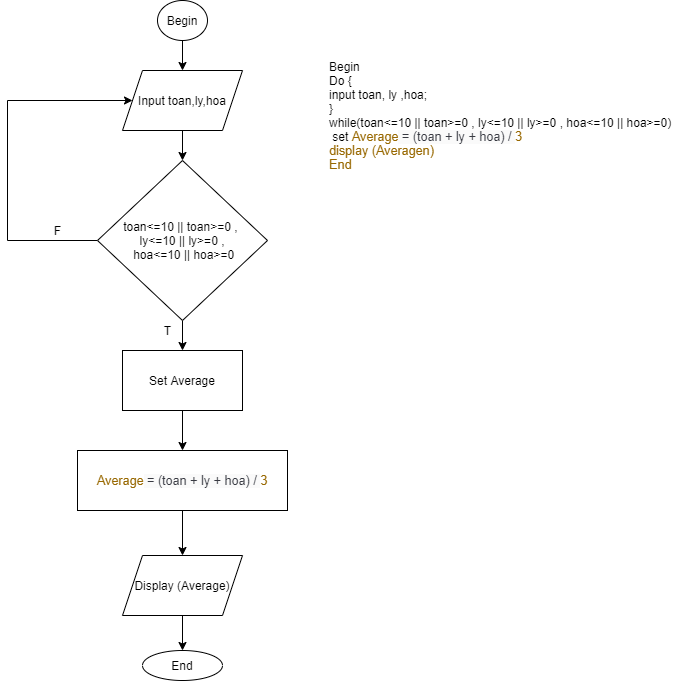

The diagram above was exported from draw.io. Its source (the exported page's mxGraphModel, read from the mxfile embedded in the PNG):
<mxGraphModel dx="1038" dy="588" grid="1" gridSize="10" guides="1" tooltips="1" connect="1" arrows="1" fold="1" page="1" pageScale="1" pageWidth="827" pageHeight="1169" math="0" shadow="0">
  <root>
    <mxCell id="0" />
    <mxCell id="1" parent="0" />
    <mxCell id="Omn5yM4wsY2OKMFuWt9v-1" value="Begin&lt;br&gt;Do&amp;nbsp;{&lt;br&gt;&lt;div&gt;&lt;span&gt;input toan, ly ,hoa;&lt;/span&gt;&lt;/div&gt;&lt;div&gt;&lt;span&gt;}&lt;br&gt;&lt;/span&gt;&lt;/div&gt;&lt;div&gt;&lt;span&gt;while(toan&amp;lt;=10 || toan&amp;gt;=0 , ly&amp;lt;=10 || ly&amp;gt;=0 , hoa&amp;lt;=10 || hoa&amp;gt;=0)&lt;/span&gt;&lt;/div&gt;&lt;span class=&quot;hljs-attr&quot; style=&quot;box-sizing: border-box&quot;&gt;&amp;nbsp;set&amp;nbsp;&lt;/span&gt;&lt;span class=&quot;hljs-attr&quot; style=&quot;box-sizing: border-box ; color: rgb(152 , 104 , 1) ; font-family: , &amp;#34;menlo&amp;#34; , &amp;#34;monaco&amp;#34; , &amp;#34;consolas&amp;#34; , &amp;#34;liberation mono&amp;#34; , &amp;#34;courier new&amp;#34; , monospace ; font-size: 12.6px&quot;&gt;Average&lt;/span&gt;&lt;span style=&quot;color: rgb(56 , 58 , 66) ; font-family: , &amp;#34;menlo&amp;#34; , &amp;#34;monaco&amp;#34; , &amp;#34;consolas&amp;#34; , &amp;#34;liberation mono&amp;#34; , &amp;#34;courier new&amp;#34; , monospace ; font-size: 12.6px ; background-color: rgb(250 , 250 , 250)&quot;&gt; = (toan + ly + hoa) / &lt;/span&gt;&lt;span class=&quot;hljs-number&quot; style=&quot;box-sizing: border-box ; color: rgb(152 , 104 , 1) ; font-family: , &amp;#34;menlo&amp;#34; , &amp;#34;monaco&amp;#34; , &amp;#34;consolas&amp;#34; , &amp;#34;liberation mono&amp;#34; , &amp;#34;courier new&amp;#34; , monospace ; font-size: 12.6px&quot;&gt;3&lt;br&gt;display (Averagen)&lt;br&gt;End&lt;br&gt;&lt;/span&gt;" style="text;html=1;align=left;verticalAlign=middle;resizable=0;points=[];autosize=1;strokeColor=none;" vertex="1" parent="1">
      <mxGeometry x="550" y="90" width="360" height="110" as="geometry" />
    </mxCell>
    <mxCell id="Omn5yM4wsY2OKMFuWt9v-4" value="" style="edgeStyle=orthogonalEdgeStyle;rounded=0;orthogonalLoop=1;jettySize=auto;html=1;" edge="1" parent="1" source="Omn5yM4wsY2OKMFuWt9v-2" target="Omn5yM4wsY2OKMFuWt9v-3">
      <mxGeometry relative="1" as="geometry" />
    </mxCell>
    <mxCell id="Omn5yM4wsY2OKMFuWt9v-2" value="Begin" style="ellipse;whiteSpace=wrap;html=1;" vertex="1" parent="1">
      <mxGeometry x="380" y="30" width="50" height="40" as="geometry" />
    </mxCell>
    <mxCell id="Omn5yM4wsY2OKMFuWt9v-6" value="" style="edgeStyle=orthogonalEdgeStyle;rounded=0;orthogonalLoop=1;jettySize=auto;html=1;" edge="1" parent="1" source="Omn5yM4wsY2OKMFuWt9v-3" target="Omn5yM4wsY2OKMFuWt9v-5">
      <mxGeometry relative="1" as="geometry" />
    </mxCell>
    <mxCell id="Omn5yM4wsY2OKMFuWt9v-3" value="Input toan,ly,hoa" style="shape=parallelogram;perimeter=parallelogramPerimeter;whiteSpace=wrap;html=1;fixedSize=1;" vertex="1" parent="1">
      <mxGeometry x="345" y="100" width="120" height="60" as="geometry" />
    </mxCell>
    <mxCell id="Omn5yM4wsY2OKMFuWt9v-7" style="edgeStyle=orthogonalEdgeStyle;rounded=0;orthogonalLoop=1;jettySize=auto;html=1;entryX=0;entryY=0.5;entryDx=0;entryDy=0;" edge="1" parent="1" source="Omn5yM4wsY2OKMFuWt9v-5" target="Omn5yM4wsY2OKMFuWt9v-3">
      <mxGeometry relative="1" as="geometry">
        <mxPoint x="200" y="100" as="targetPoint" />
        <Array as="points">
          <mxPoint x="230" y="270" />
          <mxPoint x="230" y="130" />
        </Array>
      </mxGeometry>
    </mxCell>
    <mxCell id="Omn5yM4wsY2OKMFuWt9v-11" value="" style="edgeStyle=orthogonalEdgeStyle;rounded=0;orthogonalLoop=1;jettySize=auto;html=1;" edge="1" parent="1" source="Omn5yM4wsY2OKMFuWt9v-5" target="Omn5yM4wsY2OKMFuWt9v-10">
      <mxGeometry relative="1" as="geometry" />
    </mxCell>
    <mxCell id="Omn5yM4wsY2OKMFuWt9v-5" value="&lt;span style=&quot;text-align: left&quot;&gt;toan&amp;lt;=10 || toan&amp;gt;=0 , &lt;br&gt;ly&amp;lt;=10 || ly&amp;gt;=0 ,&lt;br&gt;&amp;nbsp;hoa&amp;lt;=10 || hoa&amp;gt;=0&lt;/span&gt;" style="rhombus;whiteSpace=wrap;html=1;" vertex="1" parent="1">
      <mxGeometry x="320" y="190" width="170" height="160" as="geometry" />
    </mxCell>
    <mxCell id="Omn5yM4wsY2OKMFuWt9v-8" value="F" style="text;html=1;align=center;verticalAlign=middle;resizable=0;points=[];autosize=1;strokeColor=none;" vertex="1" parent="1">
      <mxGeometry x="270" y="250" width="20" height="20" as="geometry" />
    </mxCell>
    <mxCell id="Omn5yM4wsY2OKMFuWt9v-13" value="" style="edgeStyle=orthogonalEdgeStyle;rounded=0;orthogonalLoop=1;jettySize=auto;html=1;" edge="1" parent="1" source="Omn5yM4wsY2OKMFuWt9v-10" target="Omn5yM4wsY2OKMFuWt9v-12">
      <mxGeometry relative="1" as="geometry" />
    </mxCell>
    <mxCell id="Omn5yM4wsY2OKMFuWt9v-10" value="Set Average" style="rounded=0;whiteSpace=wrap;html=1;" vertex="1" parent="1">
      <mxGeometry x="345" y="380" width="120" height="60" as="geometry" />
    </mxCell>
    <mxCell id="Omn5yM4wsY2OKMFuWt9v-15" value="" style="edgeStyle=orthogonalEdgeStyle;rounded=0;orthogonalLoop=1;jettySize=auto;html=1;entryX=0.5;entryY=0;entryDx=0;entryDy=0;" edge="1" parent="1" source="Omn5yM4wsY2OKMFuWt9v-12" target="Omn5yM4wsY2OKMFuWt9v-16">
      <mxGeometry relative="1" as="geometry">
        <mxPoint x="405" y="570" as="targetPoint" />
      </mxGeometry>
    </mxCell>
    <mxCell id="Omn5yM4wsY2OKMFuWt9v-12" value="&lt;span class=&quot;hljs-attr&quot; style=&quot;text-align: left ; box-sizing: border-box ; color: rgb(152 , 104 , 1) ; font-size: 12.6px&quot;&gt;Average&lt;/span&gt;&lt;span style=&quot;text-align: left ; color: rgb(56 , 58 , 66) ; font-size: 12.6px ; background-color: rgb(250 , 250 , 250)&quot;&gt;&amp;nbsp;= (toan + ly + hoa) /&amp;nbsp;&lt;/span&gt;&lt;span class=&quot;hljs-number&quot; style=&quot;text-align: left ; box-sizing: border-box ; color: rgb(152 , 104 , 1) ; font-size: 12.6px&quot;&gt;3&lt;/span&gt;" style="rounded=0;whiteSpace=wrap;html=1;" vertex="1" parent="1">
      <mxGeometry x="300" y="480" width="210" height="60" as="geometry" />
    </mxCell>
    <mxCell id="Omn5yM4wsY2OKMFuWt9v-19" value="" style="edgeStyle=orthogonalEdgeStyle;rounded=0;orthogonalLoop=1;jettySize=auto;html=1;" edge="1" parent="1" source="Omn5yM4wsY2OKMFuWt9v-16" target="Omn5yM4wsY2OKMFuWt9v-18">
      <mxGeometry relative="1" as="geometry" />
    </mxCell>
    <mxCell id="Omn5yM4wsY2OKMFuWt9v-16" value="Display (Average)" style="shape=parallelogram;perimeter=parallelogramPerimeter;whiteSpace=wrap;html=1;fixedSize=1;" vertex="1" parent="1">
      <mxGeometry x="345" y="585" width="120" height="60" as="geometry" />
    </mxCell>
    <mxCell id="Omn5yM4wsY2OKMFuWt9v-18" value="End" style="ellipse;whiteSpace=wrap;html=1;" vertex="1" parent="1">
      <mxGeometry x="365" y="680" width="80" height="30" as="geometry" />
    </mxCell>
    <mxCell id="Omn5yM4wsY2OKMFuWt9v-20" value="T" style="text;html=1;align=center;verticalAlign=middle;resizable=0;points=[];autosize=1;strokeColor=none;" vertex="1" parent="1">
      <mxGeometry x="380" y="350" width="20" height="20" as="geometry" />
    </mxCell>
  </root>
</mxGraphModel>